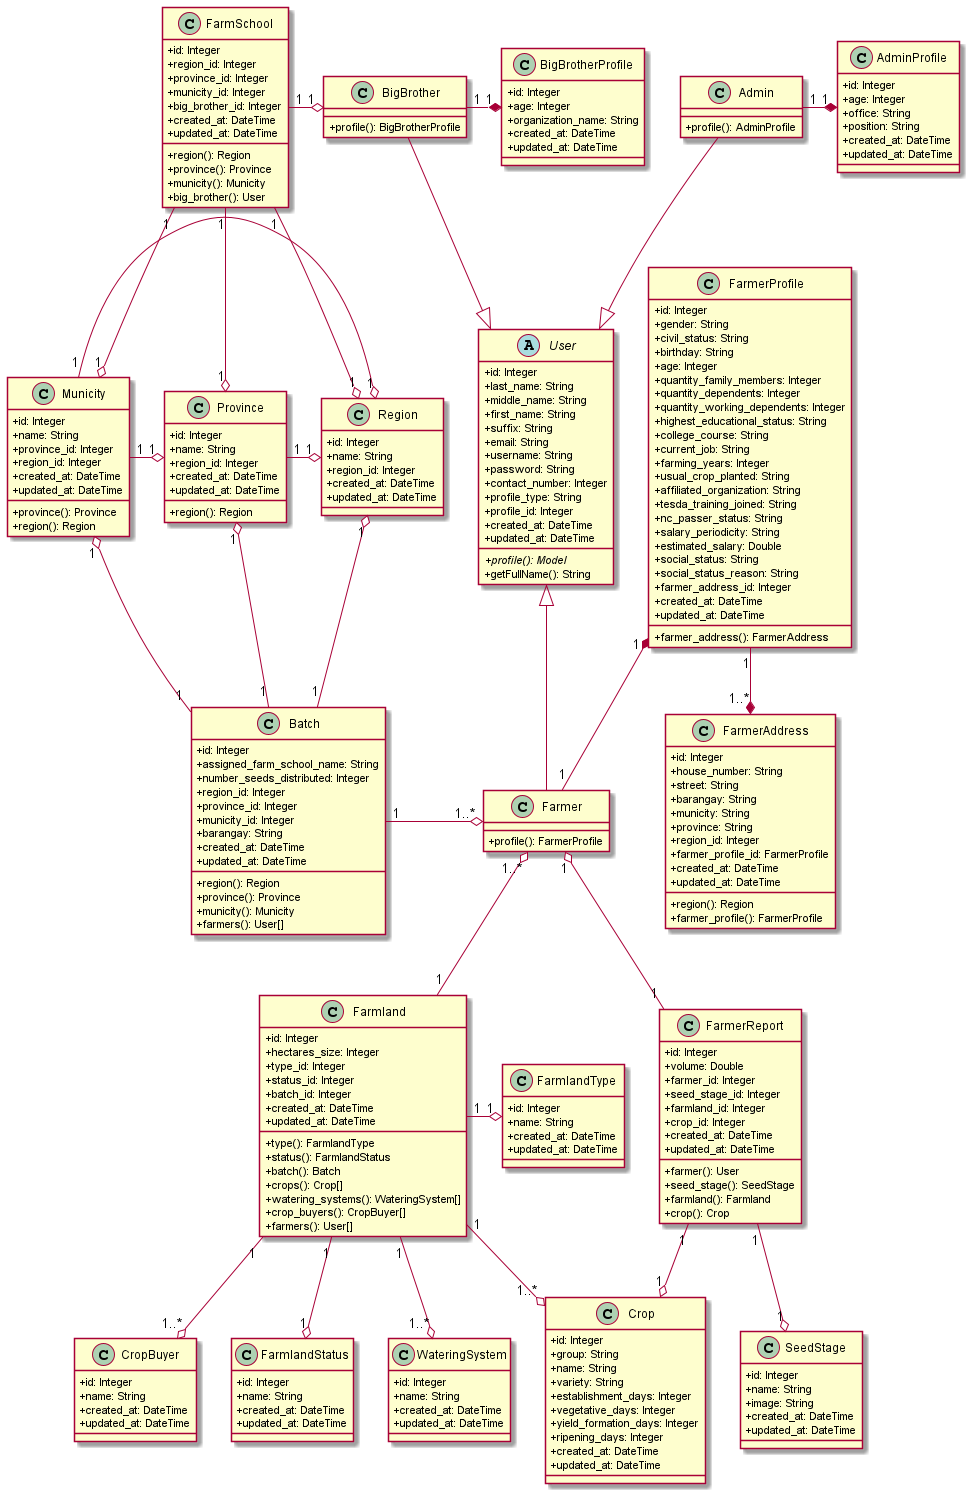

The diagram above was rendered by PlantUML. Its source (embedded in the PNG):
@startuml
skinparam classAttributeIconSize 0
class Batch {
    + id: Integer
    + assigned_farm_school_name: String
    + number_seeds_distributed: Integer
    + region_id: Integer
    + province_id: Integer
    + municity_id: Integer
    + barangay: String
    + created_at: DateTime
    + updated_at: DateTime

    + region(): Region
    + province(): Province
    + municity(): Municity
    + farmers(): User[]
}

class Crop {
    + id: Integer
    + group: String
    + name: String
    + variety: String
    + establishment_days: Integer
    + vegetative_days: Integer
    + yield_formation_days: Integer
    + ripening_days: Integer
    + created_at: DateTime
    + updated_at: DateTime
}

class FarmerProfile {
    + id: Integer
    + gender: String
    + civil_status: String
    + birthday: String
    + age: Integer
    + quantity_family_members: Integer
    + quantity_dependents: Integer
    + quantity_working_dependents: Integer
    + highest_educational_status: String
    + college_course: String
    + current_job: String
    + farming_years: Integer
    + usual_crop_planted: String
    + affiliated_organization: String
    + tesda_training_joined: String
    + nc_passer_status: String
    + salary_periodicity: String
    + estimated_salary: Double
    + social_status: String
    + social_status_reason: String
    + farmer_address_id: Integer
    + created_at: DateTime
    + updated_at: DateTime

    + farmer_address(): FarmerAddress
}

class BigBrotherProfile {
    + id: Integer
    + age: Integer
    + organization_name: String
    + created_at: DateTime
    + updated_at: DateTime
}

class AdminProfile {
    + id: Integer
    + age: Integer
    + office: String
    + position: String
    + created_at: DateTime
    + updated_at: DateTime
}

class FarmerAddress {
    + id: Integer
    + house_number: String
    + street: String
    + barangay: String
    + municity: String
    + province: String
    + region_id: Integer
    + farmer_profile_id: FarmerProfile
    + created_at: DateTime
    + updated_at: DateTime

    + region(): Region
    + farmer_profile(): FarmerProfile
}

class FarmerReport {
    + id: Integer
    + volume: Double
    + farmer_id: Integer
    + seed_stage_id: Integer
    + farmland_id: Integer
    + crop_id: Integer
    + created_at: DateTime
    + updated_at: DateTime

    + farmer(): User
    + seed_stage(): SeedStage
    + farmland(): Farmland
    + crop(): Crop
}

class SeedStage {
    + id: Integer
    + name: String
    + image: String
    + created_at: DateTime
    + updated_at: DateTime
}

abstract User {
    + id: Integer
    + last_name: String
    + middle_name: String
    + first_name: String
    + suffix: String
    + email: String
    + username: String
    + password: String
    + contact_number: Integer
    + profile_type: String
    + profile_id: Integer
    + created_at: DateTime
    + updated_at: DateTime

    {abstract} + profile(): Model
    + getFullName(): String
}

class Municity {
    + id: Integer
    + name: String
    + province_id: Integer
    + region_id: Integer
    + created_at: DateTime
    + updated_at: DateTime

    + province(): Province
    + region(): Region
}

class Province {
    + id: Integer
    + name: String
    + region_id: Integer
    + created_at: DateTime
    + updated_at: DateTime

    + region(): Region
}

class Region {
    + id: Integer
    + name: String
    + region_id: Integer
    + created_at: DateTime
    + updated_at: DateTime
}

class Farmland {
    + id: Integer
    + hectares_size: Integer
    + type_id: Integer
    + status_id: Integer
    + batch_id: Integer
    + created_at: DateTime
    + updated_at: DateTime

    + type(): FarmlandType
    + status(): FarmlandStatus
    + batch(): Batch
    + crops(): Crop[]
    + watering_systems(): WateringSystem[]
    + crop_buyers(): CropBuyer[]
    + farmers(): User[]
}

class CropBuyer {
    + id: Integer
    + name: String
    + created_at: DateTime
    + updated_at: DateTime
}

class FarmlandStatus {
    + id: Integer
    + name: String
    + created_at: DateTime
    + updated_at: DateTime
}

class FarmlandType {
    + id: Integer
    + name: String
    + created_at: DateTime
    + updated_at: DateTime
}

class WateringSystem {
    + id: Integer
    + name: String
    + created_at: DateTime
    + updated_at: DateTime
}

class FarmSchool {
    + id: Integer
    + region_id: Integer
    + province_id: Integer
    + municity_id: Integer
    + big_brother_id: Integer
    + created_at: DateTime
    + updated_at: DateTime

    + region(): Region
    + province(): Province
    + municity(): Municity
    + big_brother(): User
}

class Farmer {
    + profile(): FarmerProfile
}

class Admin {
    + profile(): AdminProfile
}

class BigBrother {
    + profile(): BigBrotherProfile
}

User <|-- Farmer
User <|-up- Admin
User <|-up- BigBrother


Farmland "1" --o "1" FarmlandStatus
Farmland "1" --o "1..*" CropBuyer
Farmland "1" --o "1..*" WateringSystem
Farmland "1" -up-o "1..*" Farmer

Farmland "1" -o "1" FarmlandType
Farmland "1" --o "1..*" Crop

FarmerProfile "1" --* "1..*" FarmerAddress
Farmer "1" -up-* "1" FarmerProfile
BigBrother "1" -* "1" BigBrotherProfile
Admin "1" -* "1" AdminProfile

FarmerReport "1" -up-o "1" Farmer
FarmerReport "1" --o "1" SeedStage
FarmerReport "1" --o "1" Crop

Municity "1" -o "1" Province
Municity "1" -o "1" Region
Province "1" -o "1" Region

Batch "1" -o "1..*" Farmer
Batch "1" -up-o "1" Region
Batch "1" -up-o "1" Province
Batch "1" -up-o "1" Municity

FarmSchool "1" --o "1" Region
FarmSchool "1" --o "1" Province
FarmSchool "1" --o "1" Municity
FarmSchool "1" -o "1" BigBrother

@enduml